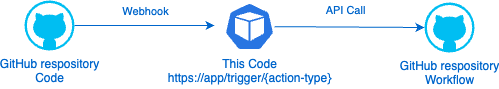

The diagram above was exported from draw.io. Its source (the exported page's mxGraphModel, read from the mxfile embedded in the PNG):
<mxGraphModel dx="591" dy="522" grid="1" gridSize="10" guides="1" tooltips="1" connect="1" arrows="1" fold="1" page="1" pageScale="1" pageWidth="850" pageHeight="1100" math="0" shadow="0">
  <root>
    <mxCell id="0" />
    <mxCell id="1" parent="0" />
    <mxCell id="5" style="edgeStyle=none;html=1;strokeColor=#0066CC;" edge="1" parent="1" source="2">
      <mxGeometry relative="1" as="geometry">
        <mxPoint x="270" y="185" as="targetPoint" />
      </mxGeometry>
    </mxCell>
    <mxCell id="6" value="Webhook" style="edgeLabel;html=1;align=center;verticalAlign=middle;resizable=0;points=[];labelBackgroundColor=none;fontColor=#0066CC;" vertex="1" connectable="0" parent="5">
      <mxGeometry x="0.3143" y="-3" relative="1" as="geometry">
        <mxPoint x="-22" y="-18" as="offset" />
      </mxGeometry>
    </mxCell>
    <mxCell id="2" value="GitHub respository&lt;br&gt;Code" style="verticalLabelPosition=bottom;html=1;verticalAlign=top;align=center;strokeColor=none;fillColor=#00BEF2;shape=mxgraph.azure.github_code;pointerEvents=1;fontColor=#0066CC;" vertex="1" parent="1">
      <mxGeometry x="80" y="160" width="50" height="50" as="geometry" />
    </mxCell>
    <mxCell id="7" style="edgeStyle=none;html=1;entryX=0;entryY=0.5;entryDx=0;entryDy=0;entryPerimeter=0;strokeColor=#0066CC;" edge="1" parent="1" source="3" target="4">
      <mxGeometry relative="1" as="geometry" />
    </mxCell>
    <mxCell id="8" value="API Call" style="edgeLabel;html=1;align=center;verticalAlign=middle;resizable=0;points=[];labelBackgroundColor=none;fontColor=#0066CC;" vertex="1" connectable="0" parent="7">
      <mxGeometry x="0.1732" y="2" relative="1" as="geometry">
        <mxPoint x="-18" y="-15" as="offset" />
      </mxGeometry>
    </mxCell>
    <mxCell id="3" value="This Code&lt;br&gt;https://app/trigger/{action-type}" style="sketch=0;html=1;dashed=0;whitespace=wrap;fillColor=#2875E2;strokeColor=#ffffff;points=[[0.005,0.63,0],[0.1,0.2,0],[0.9,0.2,0],[0.5,0,0],[0.995,0.63,0],[0.72,0.99,0],[0.5,1,0],[0.28,0.99,0]];verticalLabelPosition=bottom;align=center;verticalAlign=top;shape=mxgraph.kubernetes.icon;prIcon=pod;fontColor=#0066CC;" vertex="1" parent="1">
      <mxGeometry x="280" y="162" width="50" height="48" as="geometry" />
    </mxCell>
    <mxCell id="4" value="GitHub respository&lt;br&gt;Workflow" style="verticalLabelPosition=bottom;html=1;verticalAlign=top;align=center;strokeColor=none;fillColor=#00BEF2;shape=mxgraph.azure.github_code;pointerEvents=1;fontColor=#0066CC;" vertex="1" parent="1">
      <mxGeometry x="480" y="162" width="50" height="50" as="geometry" />
    </mxCell>
  </root>
</mxGraphModel>